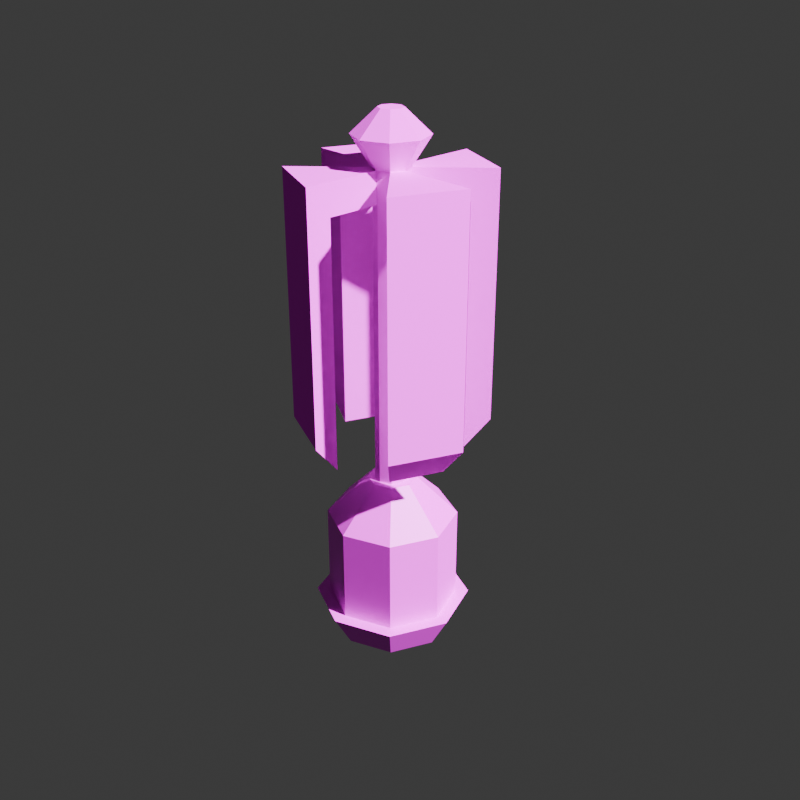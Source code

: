 # Source: ShippingBeacon.blend  (saved by Blender 5.0.118; exported with 4.5.12 LTS)
import bpy
from mathutils import Matrix  # noqa: F401  (used for matrix-valued properties, if any)

bpy.ops.wm.read_factory_settings(use_empty=True)
scene = bpy.context.scene
scene.name = 'Scene'

# ---- collections
col_collection = bpy.data.collections.new('Collection'); scene.collection.children.link(col_collection)
col_beacon = bpy.data.collections.new('Beacon'); col_collection.children.link(col_beacon)

# ---- images (referenced by path relative to the original .blend; pixels are not part of the script)
import os
ASSET_DIR = os.environ.get("B2B_ASSET_DIR", "")  # directory of the original .blend (textures are referenced by path, not embedded)
HERE = os.path.dirname(os.path.abspath(__file__))  # packed textures are extracted next to this script under _unpacked/

def load_image(name, relpath, width, height, colorspace="sRGB"):
    """Load a texture the original file referenced (path relative to the .blend, or extracted next to this script)."""
    p = next((c for c in (os.path.join(HERE, relpath), os.path.join(ASSET_DIR, relpath)) if relpath and os.path.exists(c)), "")
    if p:
        img = bpy.data.images.load(p, check_existing=True)
        img.name = name
    else:  # same state as the original file: an image datablock whose file is absent (Cycles renders it pink)
        img = bpy.data.images.new(name, width, height)
        img.source = "FILE"
        img.filepath = "//" + (relpath or name)
    img.colorspace_settings.name = colorspace
    return img
img_metal_roofing_pt_1_png = load_image('metal_roofing_pt_1.png', 'metal_roofing_pt_1.png', 1024, 1024, 'sRGB')
img_metal_shutters_pt_1_png = load_image('metal_shutters_pt_1.png', 'metal_shutters_pt_1.png', 1024, 1024, 'sRGB')

# ---- materials (node trees are filled in below, after node groups)
mat_exterior = bpy.data.materials.new('Exterior')
mat_insidearms = bpy.data.materials.new('InsideArms')
mat_base = bpy.data.materials.new('Base')

# ---- material node trees
mat_exterior.use_nodes = True; mat_exterior.node_tree.nodes.clear()
_N = mat_exterior.node_tree.nodes; _L = mat_exterior.node_tree.links
n0 = _N.new('ShaderNodeBsdfPrincipled'); n0.name = 'Principled BSDF'; n0.location = (-200, 100)
n0.inputs[1].default_value = 0.5
n0.inputs[2].default_value = 1.0
n1 = _N.new('ShaderNodeOutputMaterial'); n1.name = 'Material Output'; n1.location = (200, 100)
n2 = _N.new('ShaderNodeTexImage'); n2.name = 'Image Texture'; n2.location = (-842, 118)
n2.image = img_metal_roofing_pt_1_png
_L.new(n0.outputs[0], n1.inputs[0])
_L.new(n2.outputs[0], n0.inputs[0])
n1.is_active_output = True
mat_insidearms.use_nodes = True; mat_insidearms.node_tree.nodes.clear()
_N = mat_insidearms.node_tree.nodes; _L = mat_insidearms.node_tree.links
n0 = _N.new('ShaderNodeBsdfPrincipled'); n0.name = 'Principled BSDF'; n0.location = (-200, 100)
n0.inputs[2].default_value = 1.0
n1 = _N.new('ShaderNodeOutputMaterial'); n1.name = 'Material Output'; n1.location = (200, 100)
n2 = _N.new('ShaderNodeTexImage'); n2.name = 'Image Texture'; n2.location = (-787, 112)
n2.image = img_metal_roofing_pt_1_png
_L.new(n0.outputs[0], n1.inputs[0])
_L.new(n2.outputs[0], n0.inputs[0])
n1.is_active_output = True
mat_base.use_nodes = True; mat_base.node_tree.nodes.clear()
_N = mat_base.node_tree.nodes; _L = mat_base.node_tree.links
n0 = _N.new('ShaderNodeBsdfPrincipled'); n0.name = 'Principled BSDF'; n0.location = (-200, 100)
n1 = _N.new('ShaderNodeOutputMaterial'); n1.name = 'Material Output'; n1.location = (200, 100)
n2 = _N.new('ShaderNodeTexImage'); n2.name = 'Image Texture'; n2.location = (-817, 116)
n2.image = img_metal_shutters_pt_1_png
_L.new(n0.outputs[0], n1.inputs[0])
_L.new(n2.outputs[0], n0.inputs[0])
n1.is_active_output = True

# ---- world
world_world = bpy.data.worlds.new('World'); scene.world = world_world
world_world.use_nodes = True; world_world.node_tree.nodes.clear()
_N = world_world.node_tree.nodes; _L = world_world.node_tree.links
n0 = _N.new('ShaderNodeOutputWorld'); n0.name = 'World Output'; n0.location = (200, 100)
n1 = _N.new('ShaderNodeBackground'); n1.name = 'Background'; n1.location = (-200, 100)
n1.inputs[0].default_value = (0.05088, 0.05088, 0.05088, 1.0)
_L.new(n1.outputs[0], n0.inputs[0])
n0.is_active_output = True
world_world.color = (0.05088, 0.05088, 0.05088)
world_world.sun_shadow_jitter_overblur = 0.0

# ---- cameras
cam_camera = bpy.data.cameras.new('Camera')
cam_camera.clip_end = 100.0
cam_camera.ortho_scale = 7.314

# ---- lights
light_light = bpy.data.lights.new('Light', 'POINT')
light_light.exposure = 2.812
light_light.energy = 1000.0
light_light.shadow_soft_size = 0.1

# ---- meshes
me_cylinder = bpy.data.meshes.new('Cylinder')
me_cylinder.from_pydata([(0.0121, 0.0121, -0.06709), (1.547e-08, 0.01711, -0.06709), (0.01711, 4.309e-10, -0.06709), (0.0121, -0.0121, -0.06709), (1.547e-08, -0.01711, -0.06709), (-0.0121, -0.0121, -0.06709), (-0.01711, 4.309e-10, -0.06709), (-0.0121, 0.0121, -0.06709), (0.0121, 0.0121, 0.2196), (1.646e-08, 0.01711, 0.2196), (0.01711, 4.309e-10, 0.2196), (0.0121, -0.0121, 0.2196), (1.646e-08, -0.01711, 0.2196), (-0.0121, -0.0121, 0.2196), (-0.01711, 4.309e-10, 0.2196), (-0.0121, 0.0121, 0.2196), (0.01305, 0.01305, 0.2511), (1.691e-08, 0.01846, 0.2511), (0.01846, 4.353e-10, 0.2511), (0.01305, -0.01305, 0.2511), (1.691e-08, -0.01846, 0.2511), (-0.01305, -0.01305, 0.2511), (-0.01846, 4.353e-10, 0.2511), (-0.01305, 0.01305, 0.2511), (0.02625, 0.02625, 0.2196), (1.721e-08, 0.03713, 0.2196), (0.02625, -0.02625, 0.2196), (0.03713, 4.654e-10, 0.2196), (-0.02625, -0.02625, 0.2196), (1.721e-08, -0.03713, 0.2196), (-0.02625, 0.02625, 0.2196), (-0.03713, 4.654e-10, 0.2196), (0.01305, 0.01305, 0.2511), (1.691e-08, 0.01846, 0.2511), (0.01305, -0.01305, 0.2511), (0.01846, 4.353e-10, 0.2511), (-0.01305, -0.01305, 0.2511), (1.691e-08, -0.01846, 0.2511), (-0.01305, 0.01305, 0.2511), (-0.01846, 4.353e-10, 0.2511), (0.05084, 0.05084, 0.2196), (1.777e-08, 0.0719, 0.2196), (0.05084, -0.05084, 0.2196), (0.0719, 7.617e-10, 0.2196), (-0.05084, -0.05084, 0.2196), (1.777e-08, -0.0719, 0.2196), (-0.05084, 0.05084, 0.2196), (-0.0719, 7.617e-10, 0.2196), (0.06892, 0.06892, 0.2511), (1.818e-08, 0.09747, 0.2511), (0.06892, -0.06892, 0.2511), (0.09747, 5.628e-10, 0.2511), (-0.06892, -0.06892, 0.2511), (1.818e-08, -0.09747, 0.2511), (-0.06892, 0.06892, 0.2511), (-0.09747, 5.628e-10, 0.2511), (0.05084, 0.05084, -0.03182), (1.777e-08, 0.0719, -0.03182), (0.05084, -0.05084, -0.03182), (0.0719, 7.617e-10, -0.03182), (-0.05084, -0.05084, -0.03182), (1.777e-08, -0.0719, -0.03182), (-0.05084, 0.05084, -0.03182), (-0.0719, 7.617e-10, -0.03182), (0.06892, 0.06892, -0.0003008), (1.818e-08, 0.09747, -0.0003008), (0.06892, -0.06892, -0.0003008), (0.09747, 5.628e-10, -0.0003008), (-0.06892, -0.06892, -0.0003008), (1.818e-08, -0.09747, -0.0003008), (-0.06892, 0.06892, -0.0003008), (-0.09747, 5.628e-10, -0.0003008), (0.02625, 0.02625, 0.2808), (1.721e-08, 0.03713, 0.2808), (0.03713, 4.654e-10, 0.2808), (0.02625, -0.02625, 0.2808), (1.721e-08, -0.03713, 0.2808), (-0.02625, -0.02625, 0.2808), (-0.03713, 4.654e-10, 0.2808), (-0.02625, 0.02625, 0.2808), (0.008652, 0.008652, 0.3043), (1.696e-08, 0.01224, 0.3043), (0.01224, 4.225e-10, 0.3043), (0.008652, -0.008652, 0.3043), (1.696e-08, -0.01224, 0.3043), (-0.008652, -0.008652, 0.3043), (-0.01224, 4.225e-10, 0.3043), (-0.008652, 0.008652, 0.3043)], [], [(4, 3, 11, 12), (14, 13, 21, 22), (2, 0, 8, 10), (7, 6, 14, 15), (5, 4, 12, 13), (3, 2, 10, 11), (0, 1, 9, 8), (1, 7, 15, 9), (6, 5, 13, 14), (16, 17, 73, 72), (12, 11, 19, 20), (10, 8, 16, 18), (18, 19, 34, 35), (14, 22, 39, 31), (11, 10, 27, 26), (21, 13, 28, 36), (9, 15, 23, 17), (36, 28, 44, 52), (25, 33, 49, 41), (24, 25, 41, 40), (39, 38, 54, 55), (19, 11, 26, 34), (13, 12, 29, 28), (12, 20, 37, 29), (20, 21, 36, 37), (16, 8, 24, 32), (15, 14, 31, 30), (10, 18, 35, 27), (22, 23, 38, 39), (8, 9, 25, 24), (23, 15, 30, 38), (17, 16, 32, 33), (9, 17, 33, 25), (53, 52, 68, 69), (43, 51, 67, 59), (51, 50, 66, 67), (48, 40, 56, 64), (26, 27, 43, 42), (31, 39, 55, 47), (28, 29, 45, 44), (34, 26, 42, 50), (30, 31, 47, 46), (29, 37, 53, 45), (33, 32, 48, 49), (32, 24, 40, 48), (35, 34, 50, 51), (27, 35, 51, 43), (37, 36, 52, 53), (38, 30, 46, 54), (62, 63, 71, 70), (60, 61, 69, 68), (58, 59, 67, 66), (56, 57, 65, 64), (54, 46, 62, 70), (55, 54, 70, 71), (40, 41, 57, 56), (41, 49, 65, 57), (52, 44, 60, 68), (42, 43, 59, 58), (47, 55, 71, 63), (44, 45, 61, 60), (50, 42, 58, 66), (46, 47, 63, 62), (45, 53, 69, 61), (49, 48, 64, 65), (73, 79, 87, 81), (17, 23, 79, 73), (22, 21, 77, 78), (20, 19, 75, 76), (18, 16, 72, 74), (23, 22, 78, 79), (21, 20, 76, 77), (19, 18, 74, 75), (80, 81, 87, 86, 85, 84, 83, 82), (78, 77, 85, 86), (76, 75, 83, 84), (74, 72, 80, 82), (79, 78, 86, 87), (77, 76, 84, 85), (75, 74, 82, 83), (72, 73, 81, 80)])
me_cylinder.polygons.foreach_set('material_index', [0, 0, 0, 0, 0, 0, 0, 0, 0, 0, 0, 0, 0, 0, 0, 0, 0, 0, 0, 0, 0, 0, 0, 0, 0, 0, 0, 0, 0, 0, 0, 0, 0, 0, 0, 0, 0, 0, 0, 0, 0, 0, 0, 0, 0, 0, 0, 0, 0, 0, 0, 0, 0, 0, 0, 1, 0, 0, 1, 0, 1, 0, 1, 0, 0, 0, 0, 0, 0, 0, 0, 0, 0, 0, 0, 0, 0, 0, 0, 0, 0])
_uv = me_cylinder.uv_layers.new(name='UVMap')
_uv.uv.foreach_set('vector', [0.1059, 0.0008712, 0.1252, 0.0008712, 0.1252, 0.4229, 0.1059, 0.4229, 0.9668, 0.1974, 0.9861, 0.1974, 0.9869, 0.2439, 0.9661, 0.2439, 0.0429, 0.0008712, 0.06217, 0.0008712, 0.06217, 0.4229, 0.0429, 0.4229, 0.06391, 0.0008712, 0.08318, 0.0008712, 0.08318, 0.4229, 0.06391, 0.4229, 0.02188, 0.0008712, 0.04115, 0.0008712, 0.04115, 0.4229, 0.02188, 0.4229, 0.0008713, 0.0008712, 0.02014, 0.0008712, 0.02014, 0.4229, 0.0008712, 0.4229, 0.148, 0.0008713, 0.1672, 0.0008713, 0.1672, 0.4229, 0.148, 0.4229, 0.08492, 0.0008712, 0.1042, 0.0008712, 0.1042, 0.4229, 0.08492, 0.4229, 0.1269, 0.0008712, 0.1462, 0.0008712, 0.1462, 0.4229, 0.1269, 0.4229, 0.933, 0.2099, 0.9538, 0.2099, 0.9643, 0.2604, 0.9225, 0.2604, 0.9668, 0.2456, 0.9861, 0.2456, 0.9869, 0.292, 0.9661, 0.292, 0.969, 0.5782, 0.9883, 0.5782, 0.989, 0.6246, 0.9683, 0.6246, 0.434, 0.4191, 0.434, 0.44, 0.434, 0.44, 0.434, 0.4191, 0.9955, 0.1493, 0.9936, 0.1957, 0.9935, 0.1957, 0.9661, 0.1493, 0.07167, 0.9617, 0.07167, 0.981, 0.04444, 0.9923, 0.04444, 0.9505, 0.8998, 0.9311, 0.9018, 0.9774, 0.8723, 0.9774, 0.8998, 0.9311, 0.969, 0.53, 0.9883, 0.53, 0.989, 0.5765, 0.9683, 0.5765, 0.4358, 0.5371, 0.4822, 0.5646, 0.4822, 0.6158, 0.4358, 0.6534, 0.8362, 0.3828, 0.7898, 0.4102, 0.7898, 0.2939, 0.8362, 0.3316, 0.7898, 0.703, 0.7898, 0.6612, 0.8371, 0.6416, 0.8371, 0.7226, 0.2764, 0.8354, 0.2764, 0.8562, 0.169, 0.9007, 0.169, 0.7909, 0.7379, 0.9324, 0.7399, 0.9788, 0.7104, 0.9788, 0.7379, 0.9325, 0.1054, 0.9617, 0.1054, 0.981, 0.07821, 0.9923, 0.07821, 0.9505, 0.9955, 0.1012, 0.9936, 0.1476, 0.9935, 0.1476, 0.9661, 0.1012, 0.4323, 0.44, 0.4323, 0.4191, 0.4323, 0.4191, 0.4323, 0.44, 0.968, 0.09951, 0.9661, 0.05312, 0.9955, 0.05312, 0.9681, 0.09948, 0.1344, 0.9617, 0.1344, 0.981, 0.1072, 0.9923, 0.1072, 0.9505, 0.7399, 0.8362, 0.7399, 0.8825, 0.7398, 0.8825, 0.7105, 0.8374, 0.4305, 0.4191, 0.4305, 0.44, 0.4305, 0.44, 0.4305, 0.4191, 0.1362, 0.981, 0.1362, 0.9617, 0.1634, 0.9505, 0.1634, 0.9923, 0.9936, 0.0008713, 0.9955, 0.04725, 0.9661, 0.04725, 0.9935, 0.0009, 0.4288, 0.4191, 0.4288, 0.44, 0.4287, 0.44, 0.4287, 0.4191, 0.7399, 0.8843, 0.7399, 0.9307, 0.7398, 0.9307, 0.7105, 0.8855, 0.7053, 0.7428, 0.5955, 0.7428, 0.5955, 0.3727, 0.7053, 0.3727, 0.2066, 0.371, 0.169, 0.4174, 0.169, 0.04726, 0.2066, 0.0008713, 0.5937, 0.371, 0.4839, 0.371, 0.4839, 0.0008713, 0.5937, 0.0008713, 0.2853, 0.4174, 0.2477, 0.371, 0.2477, 0.0008712, 0.2853, 0.04726, 0.9192, 0.5914, 0.9192, 0.5496, 0.9665, 0.53, 0.9665, 0.611, 0.788, 0.6976, 0.7416, 0.7251, 0.7416, 0.6088, 0.788, 0.6464, 0.8861, 0.6612, 0.8861, 0.703, 0.8388, 0.7226, 0.8388, 0.6416, 0.4358, 0.6552, 0.4822, 0.6827, 0.4822, 0.7338, 0.4358, 0.7715, 0.9665, 0.6324, 0.9665, 0.6742, 0.9192, 0.6938, 0.9192, 0.6128, 0.788, 0.4615, 0.7416, 0.489, 0.7416, 0.3727, 0.788, 0.4103, 0.2782, 0.8562, 0.2782, 0.8354, 0.3856, 0.7909, 0.3856, 0.9007, 0.7416, 0.4907, 0.788, 0.5182, 0.788, 0.5694, 0.7416, 0.607, 0.7416, 0.7921, 0.7416, 0.7713, 0.8491, 0.7268, 0.8491, 0.8366, 0.4822, 0.5079, 0.4358, 0.5354, 0.4358, 0.4191, 0.4822, 0.4567, 0.8972, 0.5745, 0.8972, 0.5953, 0.7898, 0.6398, 0.7898, 0.53, 0.8362, 0.5283, 0.7898, 0.5008, 0.7898, 0.4496, 0.8362, 0.412, 0.8379, 0.5009, 0.8379, 0.4199, 0.8959, 0.4055, 0.8959, 0.5153, 0.4242, 0.8686, 0.4242, 0.7876, 0.4822, 0.7732, 0.4822, 0.883, 0.8959, 0.3083, 0.8959, 0.3894, 0.8379, 0.4038, 0.8379, 0.2939, 0.8508, 0.8222, 0.8508, 0.7412, 0.9088, 0.7268, 0.9088, 0.8366, 0.4428, 0.4174, 0.4052, 0.371, 0.4052, 0.0008712, 0.4428, 0.04726, 0.5937, 0.7428, 0.4839, 0.7428, 0.4839, 0.3727, 0.5937, 0.3727, 0.4155, 0.7892, 0.3345, 0.7892, 0.3345, 0.4191, 0.4155, 0.4191, 0.246, 0.371, 0.2083, 0.4174, 0.2083, 0.04726, 0.246, 0.0008713, 0.4822, 0.4174, 0.4445, 0.371, 0.4445, 0.0008712, 0.4822, 0.04726, 0.788, 0.371, 0.707, 0.371, 0.707, 0.0008713, 0.788, 0.0008713, 0.3247, 0.371, 0.2871, 0.4174, 0.2871, 0.04726, 0.3247, 0.0008713, 0.3327, 0.7892, 0.2517, 0.7892, 0.2517, 0.4191, 0.3327, 0.4191, 0.4034, 0.4174, 0.3658, 0.371, 0.3658, 0.0008712, 0.4034, 0.04726, 0.25, 0.7892, 0.169, 0.7892, 0.169, 0.4191, 0.25, 0.4191, 0.3641, 0.371, 0.3264, 0.4174, 0.3264, 0.04726, 0.3641, 0.0008713, 0.7053, 0.371, 0.5955, 0.371, 0.5955, 0.0008713, 0.7053, 0.0008713, 0.9948, 0.3424, 0.953, 0.3424, 0.967, 0.2939, 0.9808, 0.2939, 0.933, 0.0008712, 0.9538, 0.0008713, 0.9643, 0.05138, 0.9225, 0.05138, 0.7957, 0.9311, 0.8165, 0.9311, 0.827, 0.9816, 0.7852, 0.9816, 0.7521, 0.9311, 0.7729, 0.9311, 0.7835, 0.9816, 0.7416, 0.9816, 0.933, 0.05312, 0.9538, 0.05312, 0.9643, 0.1036, 0.9225, 0.1036, 0.9184, 0.9246, 0.9392, 0.9246, 0.9497, 0.9751, 0.9079, 0.9751, 0.933, 0.1054, 0.9538, 0.1054, 0.9643, 0.1559, 0.9225, 0.1559, 0.933, 0.1576, 0.9538, 0.1576, 0.9643, 0.2081, 0.9225, 0.2081, 0.4839, 0.9756, 0.4937, 0.9658, 0.5074, 0.9658, 0.5172, 0.9756, 0.5172, 0.9894, 0.5074, 0.9991, 0.4937, 0.9991, 0.4839, 0.9894, 0.0008712, 0.9505, 0.0427, 0.9505, 0.02868, 0.9989, 0.01489, 0.9989, 0.8976, 0.4793, 0.9394, 0.4793, 0.9254, 0.5278, 0.9116, 0.5278, 0.9933, 0.973, 0.9514, 0.973, 0.9654, 0.9246, 0.9792, 0.9246, 0.953, 0.4291, 0.9948, 0.4291, 0.9808, 0.4776, 0.967, 0.4776, 0.953, 0.379, 0.9948, 0.379, 0.9808, 0.4274, 0.967, 0.4274, 0.8288, 0.9311, 0.8706, 0.9311, 0.8566, 0.9795, 0.8428, 0.9795, 0.9412, 0.4793, 0.983, 0.4793, 0.969, 0.5278, 0.9552, 0.5278])
me_cylinder.materials.append(mat_exterior)
me_cylinder.materials.append(mat_insidearms)
me_cylinder.update()
me_cylinder_001 = bpy.data.meshes.new('Cylinder.001')
me_cylinder_001.from_pydata([(1.43e-08, 0.0604, -0.2441), (1.382e-08, 0.08077, -0.2076), (0.04271, 0.04271, -0.2441), (0.05711, 0.05711, -0.2076), (0.0604, 4.46e-10, -0.2441), (0.08077, 4.61e-10, -0.2076), (0.04271, -0.04271, -0.2441), (0.05711, -0.05711, -0.2076), (1.43e-08, -0.0604, -0.2441), (1.382e-08, -0.08077, -0.2076), (-0.04271, -0.04271, -0.2441), (-0.05711, -0.05711, -0.2076), (-0.0604, 4.46e-10, -0.2441), (-0.08077, 4.61e-10, -0.2076), (-0.04271, 0.04271, -0.2441), (-0.05711, 0.05711, -0.2076), (0.04747, 0.04747, -0.2076), (1.392e-08, 0.06714, -0.2076), (0.06714, 4.61e-10, -0.2076), (0.04747, -0.04747, -0.2076), (1.392e-08, -0.06714, -0.2076), (-0.04747, -0.04747, -0.2076), (-0.06714, 4.61e-10, -0.2076), (-0.04747, 0.04747, -0.2076), (0.04747, 0.04747, -0.1092), (1.392e-08, 0.06714, -0.1092), (0.06714, 4.61e-10, -0.1092), (0.04747, -0.04747, -0.1092), (1.392e-08, -0.06714, -0.1092), (-0.04747, -0.04747, -0.1092), (-0.06714, 4.61e-10, -0.1092), (-0.04747, 0.04747, -0.1092), (0.01756, 0.01756, -0.06709), (1.459e-08, 0.02484, -0.06709), (0.02484, 5.038e-10, -0.06709), (0.01756, -0.01756, -0.06709), (1.459e-08, -0.02484, -0.06709), (-0.01756, -0.01756, -0.06709), (-0.02484, 5.038e-10, -0.06709), (-0.01756, 0.01756, -0.06709)], [], [(0, 1, 3, 2), (2, 3, 5, 4), (4, 5, 7, 6), (6, 7, 9, 8), (8, 9, 11, 10), (10, 11, 13, 12), (9, 7, 19, 20), (12, 13, 15, 14), (14, 15, 1, 0), (0, 2, 4, 6, 8, 10, 12, 14), (19, 18, 26, 27), (15, 13, 22, 23), (5, 3, 16, 18), (11, 9, 20, 21), (1, 15, 23, 17), (3, 1, 17, 16), (7, 5, 18, 19), (13, 11, 21, 22), (31, 30, 38, 39), (16, 17, 25, 24), (17, 23, 31, 25), (22, 21, 29, 30), (20, 19, 27, 28), (18, 16, 24, 26), (23, 22, 30, 31), (21, 20, 28, 29), (29, 28, 36, 37), (27, 26, 34, 35), (24, 25, 33, 32), (25, 31, 39, 33), (30, 29, 37, 38), (28, 27, 35, 36), (26, 24, 32, 34), (32, 33, 39, 38, 37, 36, 35, 34)])
me_cylinder_001.polygons.foreach_set('material_index', [1, 1, 1, 1, 1, 1, 1, 1, 1, 1, 1, 1, 1, 1, 1, 1, 1, 1, 1, 1, 1, 1, 1, 1, 1, 1, 1, 1, 1, 1, 1, 1, 1, 1])
_uv = me_cylinder_001.uv_layers.new(name='UVMap')
_uv.uv.foreach_set('vector', [0.7926, 0.1822, 0.7926, 0.2307, 0.7104, 0.2307, 0.7104, 0.1822, 0.7096, 0.1828, 0.7096, 0.2314, 0.6274, 0.2314, 0.6274, 0.1828, 0.3766, 0.1833, 0.3766, 0.2318, 0.2943, 0.2318, 0.2943, 0.1833, 0.6266, 0.1835, 0.6266, 0.232, 0.5444, 0.232, 0.5444, 0.1835, 0.5432, 0.183, 0.5432, 0.2316, 0.461, 0.2316, 0.461, 0.183, 0.4594, 0.183, 0.4594, 0.2316, 0.3771, 0.2316, 0.3771, 0.183, 0.6265, 0.1811, 0.5442, 0.1811, 0.5512, 0.1643, 0.6195, 0.1643, 0.2089, 0.1833, 0.2089, 0.2318, 0.1267, 0.2318, 0.1267, 0.1833, 0.2928, 0.1833, 0.2928, 0.2318, 0.2105, 0.2318, 0.2105, 0.1833, 0.6834, 0.7788, 0.6834, 0.861, 0.6253, 0.9192, 0.543, 0.9192, 0.4848, 0.861, 0.4848, 0.7788, 0.543, 0.7206, 0.6253, 0.7206, 0.3333, 0.2483, 0.4017, 0.2483, 0.4017, 0.3793, 0.3333, 0.3793, 0.4588, 0.1811, 0.3765, 0.1811, 0.3835, 0.1643, 0.4519, 0.1643, 0.2067, 0.1816, 0.1245, 0.1816, 0.1314, 0.1648, 0.1998, 0.1648, 0.375, 0.1811, 0.2927, 0.1811, 0.2996, 0.1643, 0.368, 0.1643, 0.5426, 0.1811, 0.4604, 0.1811, 0.4673, 0.1643, 0.5357, 0.1643, 0.7103, 0.1811, 0.6281, 0.1811, 0.635, 0.1643, 0.7034, 0.1643, 0.7943, 0.1815, 0.712, 0.1815, 0.719, 0.1647, 0.7873, 0.1647, 0.2906, 0.1815, 0.2083, 0.1815, 0.2153, 0.1648, 0.2836, 0.1648, 0.4728, 0.3817, 0.5412, 0.3817, 0.5196, 0.4581, 0.4943, 0.4581, 0.1231, 0.2486, 0.1915, 0.2486, 0.1915, 0.3796, 0.1231, 0.3796, 0.1931, 0.2486, 0.2614, 0.2486, 0.2614, 0.3796, 0.1931, 0.3796, 0.4024, 0.2486, 0.4708, 0.2486, 0.4708, 0.3795, 0.4024, 0.3795, 0.5427, 0.2489, 0.6111, 0.2489, 0.6111, 0.3798, 0.5427, 0.3798, 0.4724, 0.2486, 0.5407, 0.2486, 0.5407, 0.3795, 0.4724, 0.3795, 0.613, 0.2491, 0.6814, 0.2491, 0.6814, 0.3801, 0.613, 0.3801, 0.2634, 0.2483, 0.3317, 0.2483, 0.3317, 0.3793, 0.2634, 0.3793, 0.4024, 0.3791, 0.4707, 0.3791, 0.4492, 0.4555, 0.4239, 0.4555, 0.1231, 0.3806, 0.1915, 0.3806, 0.1699, 0.4571, 0.1446, 0.4571, 0.2625, 0.3791, 0.3308, 0.3791, 0.3093, 0.4555, 0.284, 0.4555, 0.1931, 0.3809, 0.2615, 0.3809, 0.24, 0.4573, 0.2147, 0.4573, 0.3324, 0.3791, 0.4008, 0.3791, 0.3793, 0.4555, 0.354, 0.4555, 0.6139, 0.3794, 0.6823, 0.3794, 0.6607, 0.4558, 0.6354, 0.4558, 0.5428, 0.3806, 0.6112, 0.3806, 0.5896, 0.4571, 0.5643, 0.4571, 0.3481, 0.6371, 0.3481, 0.6051, 0.3707, 0.5825, 0.4027, 0.5825, 0.4253, 0.6051, 0.4253, 0.6371, 0.4027, 0.6597, 0.3707, 0.6597])
me_cylinder_001.materials.append(mat_exterior)
me_cylinder_001.materials.append(mat_base)
me_cylinder_001.update()

# ---- objects
ob_light = bpy.data.objects.new('Light', light_light)
ob_camera = bpy.data.objects.new('Camera', cam_camera)
ob_head = bpy.data.objects.new('Head', me_cylinder)
ob_base = bpy.data.objects.new('Base', me_cylinder_001)

# ---- transforms, parenting, visibility, modifiers, constraints
ob_light.location = (4.076, 1.005, 4.283)
ob_light.rotation_euler = (0.6503, 0.05522, 1.866)
ob_light.lock_rotations_4d = False
ob_light.empty_display_type = 'ARROWS'
ob_light.color = (0.0, 0.0, 0.0, 0.0)
ob_light.lineart.crease_threshold = 0.0
ob_camera.location = (0.7174, -0.6654, 0.5062)
ob_camera.rotation_euler = (1.109, 0.0, 0.8149)
ob_camera.lock_rotations_4d = False
ob_camera.empty_display_type = 'ARROWS'
ob_camera.color = (0.0, 0.0, 0.0, 0.0)
ob_camera.display_type = 'WIRE'
ob_camera.lineart.crease_threshold = 0.0
ob_head.location = (0.0, 0.0, 0.0)
ob_base.location = (0.0, 0.0, 0.0)

# ---- collection membership
col_collection.objects.link(ob_light)
col_collection.objects.link(ob_camera)
col_beacon.objects.link(ob_head)
col_beacon.objects.link(ob_base)

# ---- scene / render settings (as saved in the file)
scene.camera = ob_camera
scene.frame_start = 1; scene.frame_end = 250; scene.frame_set(1)
scene.render.engine = 'BLENDER_EEVEE_NEXT'
scene.render.resolution_x = 64
scene.render.resolution_y = 64
scene.render.film_transparent = True
scene.render.bake_bias = 0.0
scene.render.bake_samples = 0
scene.cycles.sampling_pattern = 'TABULATED_SOBOL'
scene.eevee.use_volume_custom_range = False
bpy.context.view_layer.update()

